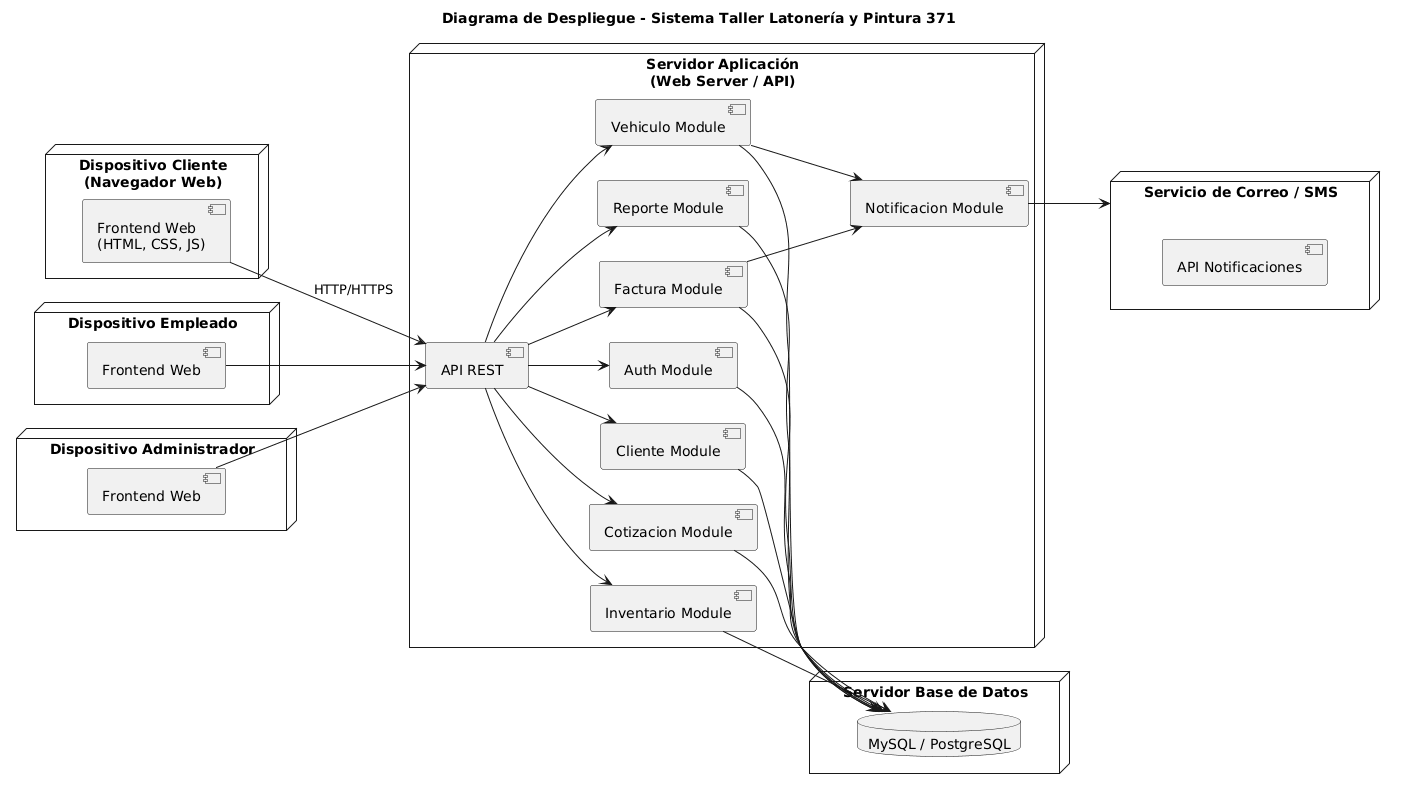

The diagram above was rendered by PlantUML. Its source (embedded in the PNG):
@startuml
title Diagrama de Despliegue - Sistema Taller Latonería y Pintura 371

left to right direction
skinparam nodeStyle rectangle

'========================
' DISPOSITIVOS CLIENTE
'========================
node "Dispositivo Cliente\n(Navegador Web)" as ClienteNode {
    component "Frontend Web\n(HTML, CSS, JS)" as Frontend
}

node "Dispositivo Empleado" as EmpleadoNode {
    component "Frontend Web" as Frontend2
}

node "Dispositivo Administrador" as AdminNode {
    component "Frontend Web" as Frontend3
}

'========================
' SERVIDOR WEB / BACKEND
'========================
node "Servidor Aplicación\n(Web Server / API)" as Server {

    component "API REST" as API

    component "Auth Module"
    component "Cliente Module"
    component "Vehiculo Module"
    component "Cotizacion Module"
    component "Factura Module"
    component "Inventario Module"
    component "Reporte Module"
    component "Notificacion Module"
}

'========================
' SERVIDOR BASE DE DATOS
'========================
node "Servidor Base de Datos" as DBServer {
    database "MySQL / PostgreSQL" as DB
}

'========================
' SERVICIO EXTERNO
'========================
node "Servicio de Correo / SMS" as External {
    component "API Notificaciones"
}

'========================
' CONEXIONES
'========================

' Clientes → Servidor
Frontend --> API : HTTP/HTTPS
Frontend2 --> API
Frontend3 --> API

' API → módulos internos
API --> "Auth Module"
API --> "Cliente Module"
API --> "Vehiculo Module"
API --> "Cotizacion Module"
API --> "Factura Module"
API --> "Inventario Module"
API --> "Reporte Module"

' Módulos → BD
"Auth Module" --> DB
"Cliente Module" --> DB
"Vehiculo Module" --> DB
"Cotizacion Module" --> DB
"Factura Module" --> DB
"Inventario Module" --> DB
"Reporte Module" --> DB

' Notificaciones externas
"Factura Module" --> "Notificacion Module"
"Vehiculo Module" --> "Notificacion Module"
"Notificacion Module" --> External
@enduml